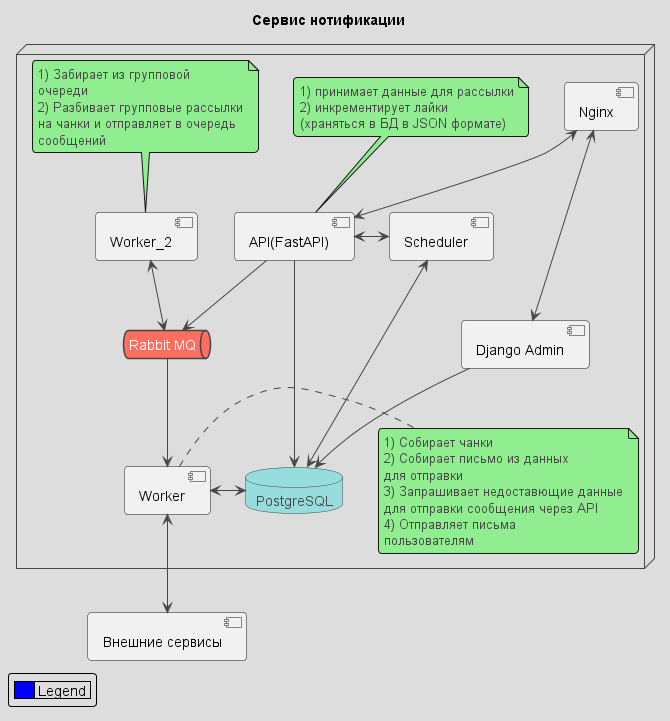

The diagram above was rendered by PlantUML. Its source (embedded in the PNG):
@startuml
!theme toy
skinparam componentStyle uml2

title "Сервис нотификации"

component "Внешние сервисы" as ext_serv

node {
queue "Rabbit MQ" as notif_rabbit
database "PostgreSQL" as notif_postgres

component "Django Admin" as notif_django_admin
component "Scheduler" as notif_scheduler
component "Worker" as notif_worker
note right
1) Собирает чанки
2) Собирает письмо из данных
для отправки
3) Запрашивает недоставющие данные
для отправки сообщения через API
4) Отправляет письма
пользователям
end note
component "Worker_2" as notif_worker2
note top
1) Забирает из групповой
очереди
2) Разбивает групповые рассылки
на чанки и отправляет в очередь
сообщений
end note
component "API(FastAPI)" as notif_api
note top
1) принимает данные для рассылки
2) инкрементирует лайки
(храняться в БД в JSON формате)
end note
component "Nginx" as notif_nginx
notif_nginx <--> notif_api
notif_nginx <--> notif_django_admin
notif_api --> notif_rabbit
notif_scheduler <-> notif_postgres
notif_scheduler <-> notif_api
notif_django_admin -> notif_postgres
notif_rabbit --> notif_worker
notif_worker <-> notif_postgres
notif_worker2 <--> notif_rabbit
notif_worker <--> ext_serv
notif_api --> notif_postgres

}


legend left
    |<#0000FF>     | Legend |
end legend

@enduml